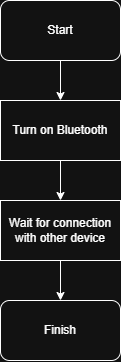

The diagram above was exported from draw.io. Its source (the exported page's mxGraphModel, read from the mxfile embedded in the PNG):
<mxGraphModel dx="1401" dy="790" grid="1" gridSize="10" guides="1" tooltips="1" connect="1" arrows="1" fold="1" page="1" pageScale="1" pageWidth="850" pageHeight="1100" math="0" shadow="0">
  <root>
    <mxCell id="0" />
    <mxCell id="1" parent="0" />
    <mxCell id="9HUQs4h-C7rU3dWX2ICL-5" value="" style="edgeStyle=orthogonalEdgeStyle;rounded=0;orthogonalLoop=1;jettySize=auto;html=1;" edge="1" parent="1" source="9HUQs4h-C7rU3dWX2ICL-1" target="9HUQs4h-C7rU3dWX2ICL-2">
      <mxGeometry relative="1" as="geometry" />
    </mxCell>
    <mxCell id="9HUQs4h-C7rU3dWX2ICL-1" value="Start" style="rounded=1;whiteSpace=wrap;html=1;" vertex="1" parent="1">
      <mxGeometry x="40" y="40" width="120" height="60" as="geometry" />
    </mxCell>
    <mxCell id="9HUQs4h-C7rU3dWX2ICL-6" value="" style="edgeStyle=orthogonalEdgeStyle;rounded=0;orthogonalLoop=1;jettySize=auto;html=1;" edge="1" parent="1" source="9HUQs4h-C7rU3dWX2ICL-2" target="9HUQs4h-C7rU3dWX2ICL-3">
      <mxGeometry relative="1" as="geometry" />
    </mxCell>
    <mxCell id="9HUQs4h-C7rU3dWX2ICL-2" value="Turn on Bluetooth" style="rounded=0;whiteSpace=wrap;html=1;" vertex="1" parent="1">
      <mxGeometry x="40" y="140" width="120" height="60" as="geometry" />
    </mxCell>
    <mxCell id="9HUQs4h-C7rU3dWX2ICL-7" value="" style="edgeStyle=orthogonalEdgeStyle;rounded=0;orthogonalLoop=1;jettySize=auto;html=1;" edge="1" parent="1" source="9HUQs4h-C7rU3dWX2ICL-3" target="9HUQs4h-C7rU3dWX2ICL-4">
      <mxGeometry relative="1" as="geometry" />
    </mxCell>
    <mxCell id="9HUQs4h-C7rU3dWX2ICL-3" value="Wait for connection with other device" style="rounded=0;whiteSpace=wrap;html=1;" vertex="1" parent="1">
      <mxGeometry x="40" y="240" width="120" height="60" as="geometry" />
    </mxCell>
    <mxCell id="9HUQs4h-C7rU3dWX2ICL-4" value="Finish" style="rounded=1;whiteSpace=wrap;html=1;" vertex="1" parent="1">
      <mxGeometry x="40" y="340" width="120" height="60" as="geometry" />
    </mxCell>
  </root>
</mxGraphModel>